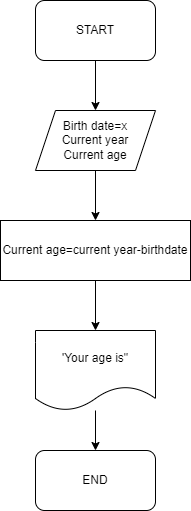

The diagram above was exported from draw.io. Its source (the exported page's mxGraphModel, read from the mxfile embedded in the PNG):
<mxGraphModel dx="1434" dy="834" grid="1" gridSize="10" guides="1" tooltips="1" connect="1" arrows="1" fold="1" page="1" pageScale="1" pageWidth="850" pageHeight="1100" math="0" shadow="0">
  <root>
    <mxCell id="0" />
    <mxCell id="1" parent="0" />
    <mxCell id="bY0JhFuJQnGvwor0nL45-1" value="END" style="rounded=1;whiteSpace=wrap;html=1;" vertex="1" parent="1">
      <mxGeometry x="340" y="520" width="120" height="60" as="geometry" />
    </mxCell>
    <mxCell id="bY0JhFuJQnGvwor0nL45-6" value="" style="edgeStyle=orthogonalEdgeStyle;rounded=0;orthogonalLoop=1;jettySize=auto;html=1;" edge="1" parent="1" source="bY0JhFuJQnGvwor0nL45-2" target="bY0JhFuJQnGvwor0nL45-3">
      <mxGeometry relative="1" as="geometry" />
    </mxCell>
    <mxCell id="bY0JhFuJQnGvwor0nL45-2" value="START" style="rounded=1;whiteSpace=wrap;html=1;" vertex="1" parent="1">
      <mxGeometry x="340" y="70" width="120" height="60" as="geometry" />
    </mxCell>
    <mxCell id="bY0JhFuJQnGvwor0nL45-7" value="" style="edgeStyle=orthogonalEdgeStyle;rounded=0;orthogonalLoop=1;jettySize=auto;html=1;" edge="1" parent="1" source="bY0JhFuJQnGvwor0nL45-3" target="bY0JhFuJQnGvwor0nL45-4">
      <mxGeometry relative="1" as="geometry" />
    </mxCell>
    <mxCell id="bY0JhFuJQnGvwor0nL45-3" value="Birth date=x&lt;br&gt;Current year&lt;br&gt;Current age" style="shape=parallelogram;perimeter=parallelogramPerimeter;whiteSpace=wrap;html=1;fixedSize=1;" vertex="1" parent="1">
      <mxGeometry x="340" y="180" width="120" height="60" as="geometry" />
    </mxCell>
    <mxCell id="bY0JhFuJQnGvwor0nL45-8" value="" style="edgeStyle=orthogonalEdgeStyle;rounded=0;orthogonalLoop=1;jettySize=auto;html=1;" edge="1" parent="1" source="bY0JhFuJQnGvwor0nL45-4" target="bY0JhFuJQnGvwor0nL45-5">
      <mxGeometry relative="1" as="geometry" />
    </mxCell>
    <mxCell id="bY0JhFuJQnGvwor0nL45-4" value="Current age=current year-birthdate" style="rounded=0;whiteSpace=wrap;html=1;" vertex="1" parent="1">
      <mxGeometry x="305" y="290" width="190" height="60" as="geometry" />
    </mxCell>
    <mxCell id="bY0JhFuJQnGvwor0nL45-9" value="" style="edgeStyle=orthogonalEdgeStyle;rounded=0;orthogonalLoop=1;jettySize=auto;html=1;" edge="1" parent="1" source="bY0JhFuJQnGvwor0nL45-5" target="bY0JhFuJQnGvwor0nL45-1">
      <mxGeometry relative="1" as="geometry" />
    </mxCell>
    <mxCell id="bY0JhFuJQnGvwor0nL45-5" value="'Your age is&quot;" style="shape=document;whiteSpace=wrap;html=1;boundedLbl=1;" vertex="1" parent="1">
      <mxGeometry x="340" y="400" width="120" height="80" as="geometry" />
    </mxCell>
  </root>
</mxGraphModel>